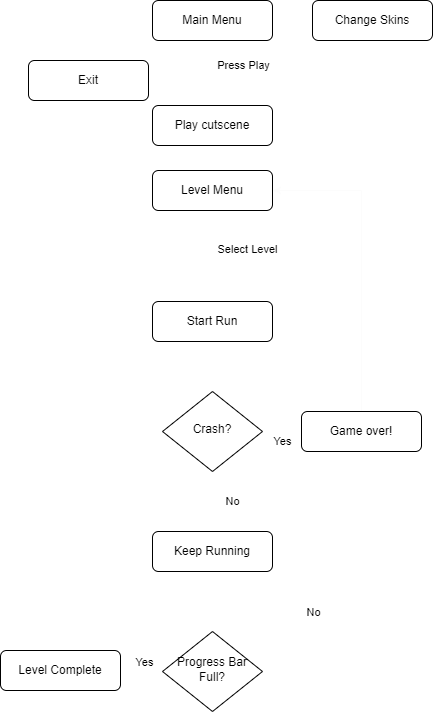

The diagram above was exported from draw.io. Its source (the exported page's mxGraphModel, read from the mxfile embedded in the PNG):
<mxGraphModel dx="1500" dy="794" grid="0" gridSize="10" guides="1" tooltips="1" connect="1" arrows="1" fold="1" page="1" pageScale="1" pageWidth="827" pageHeight="1169" background="none" math="0" shadow="0">
  <root>
    <mxCell id="WIyWlLk6GJQsqaUBKTNV-0" />
    <mxCell id="WIyWlLk6GJQsqaUBKTNV-1" parent="WIyWlLk6GJQsqaUBKTNV-0" />
    <mxCell id="WIyWlLk6GJQsqaUBKTNV-2" value="" style="rounded=0;html=1;jettySize=auto;orthogonalLoop=1;fontSize=11;endArrow=classic;endFill=1;endSize=6;strokeWidth=1;shadow=0;labelBackgroundColor=none;edgeStyle=orthogonalEdgeStyle;fontColor=default;strokeColor=#FFFFFF;" parent="WIyWlLk6GJQsqaUBKTNV-1" source="WIyWlLk6GJQsqaUBKTNV-3" edge="1">
      <mxGeometry relative="1" as="geometry">
        <mxPoint x="380" y="551" as="targetPoint" />
      </mxGeometry>
    </mxCell>
    <mxCell id="WIyWlLk6GJQsqaUBKTNV-3" value="Start Run" style="rounded=1;whiteSpace=wrap;html=1;fontSize=12;glass=0;strokeWidth=1;shadow=0;labelBackgroundColor=none;" parent="WIyWlLk6GJQsqaUBKTNV-1" vertex="1">
      <mxGeometry x="320" y="461" width="120" height="40" as="geometry" />
    </mxCell>
    <mxCell id="WIyWlLk6GJQsqaUBKTNV-4" value="No" style="rounded=0;html=1;jettySize=auto;orthogonalLoop=1;fontSize=11;endArrow=block;endFill=0;endSize=6;strokeWidth=1;shadow=0;labelBackgroundColor=none;edgeStyle=orthogonalEdgeStyle;entryX=0.5;entryY=0;entryDx=0;entryDy=0;fontColor=default;strokeColor=#FFFFFF;" parent="WIyWlLk6GJQsqaUBKTNV-1" source="WIyWlLk6GJQsqaUBKTNV-6" target="WIyWlLk6GJQsqaUBKTNV-12" edge="1">
      <mxGeometry y="20" relative="1" as="geometry">
        <mxPoint as="offset" />
        <mxPoint x="380" y="671" as="targetPoint" />
      </mxGeometry>
    </mxCell>
    <mxCell id="WIyWlLk6GJQsqaUBKTNV-5" value="Yes" style="edgeStyle=orthogonalEdgeStyle;rounded=0;html=1;jettySize=auto;orthogonalLoop=1;fontSize=11;endArrow=block;endFill=0;endSize=6;strokeWidth=1;shadow=0;labelBackgroundColor=none;fontColor=default;strokeColor=#FFFFFF;" parent="WIyWlLk6GJQsqaUBKTNV-1" source="WIyWlLk6GJQsqaUBKTNV-6" target="WIyWlLk6GJQsqaUBKTNV-7" edge="1">
      <mxGeometry y="10" relative="1" as="geometry">
        <mxPoint as="offset" />
      </mxGeometry>
    </mxCell>
    <mxCell id="WIyWlLk6GJQsqaUBKTNV-6" value="Crash?" style="rhombus;whiteSpace=wrap;html=1;shadow=0;fontFamily=Helvetica;fontSize=12;align=center;strokeWidth=1;spacing=6;spacingTop=-4;labelBackgroundColor=none;" parent="WIyWlLk6GJQsqaUBKTNV-1" vertex="1">
      <mxGeometry x="330" y="551" width="100" height="80" as="geometry" />
    </mxCell>
    <mxCell id="HW8U2HjkcwoeMAibfwl5-1" style="edgeStyle=orthogonalEdgeStyle;rounded=0;orthogonalLoop=1;jettySize=auto;html=1;exitX=0.5;exitY=0;exitDx=0;exitDy=0;entryX=1;entryY=0.5;entryDx=0;entryDy=0;strokeColor=#FCFCFC;" edge="1" parent="WIyWlLk6GJQsqaUBKTNV-1" source="WIyWlLk6GJQsqaUBKTNV-7" target="gIMOzv-5jmvqzsR6keP7-10">
      <mxGeometry relative="1" as="geometry" />
    </mxCell>
    <mxCell id="WIyWlLk6GJQsqaUBKTNV-7" value="Game over!" style="rounded=1;whiteSpace=wrap;html=1;fontSize=12;glass=0;strokeWidth=1;shadow=0;labelBackgroundColor=none;" parent="WIyWlLk6GJQsqaUBKTNV-1" vertex="1">
      <mxGeometry x="469" y="571" width="120" height="40" as="geometry" />
    </mxCell>
    <mxCell id="gIMOzv-5jmvqzsR6keP7-5" style="edgeStyle=orthogonalEdgeStyle;rounded=0;orthogonalLoop=1;jettySize=auto;html=1;exitX=0.5;exitY=1;exitDx=0;exitDy=0;entryX=0.5;entryY=0;entryDx=0;entryDy=0;endArrow=classic;endFill=1;endSize=6;labelBackgroundColor=none;fontColor=default;strokeColor=#FFFFFF;" parent="WIyWlLk6GJQsqaUBKTNV-1" source="WIyWlLk6GJQsqaUBKTNV-12" target="gIMOzv-5jmvqzsR6keP7-3" edge="1">
      <mxGeometry relative="1" as="geometry" />
    </mxCell>
    <mxCell id="gIMOzv-5jmvqzsR6keP7-29" style="edgeStyle=orthogonalEdgeStyle;rounded=0;orthogonalLoop=1;jettySize=auto;html=1;exitX=0;exitY=0.5;exitDx=0;exitDy=0;entryX=0;entryY=0.5;entryDx=0;entryDy=0;endSize=6;fontColor=default;labelBackgroundColor=none;strokeColor=#FFFFFF;" parent="WIyWlLk6GJQsqaUBKTNV-1" source="WIyWlLk6GJQsqaUBKTNV-12" target="WIyWlLk6GJQsqaUBKTNV-6" edge="1">
      <mxGeometry relative="1" as="geometry">
        <Array as="points">
          <mxPoint x="290" y="711" />
          <mxPoint x="290" y="591" />
        </Array>
      </mxGeometry>
    </mxCell>
    <mxCell id="WIyWlLk6GJQsqaUBKTNV-12" value="Keep Running" style="rounded=1;whiteSpace=wrap;html=1;fontSize=12;glass=0;strokeWidth=1;shadow=0;labelBackgroundColor=none;" parent="WIyWlLk6GJQsqaUBKTNV-1" vertex="1">
      <mxGeometry x="320" y="691" width="120" height="40" as="geometry" />
    </mxCell>
    <mxCell id="gIMOzv-5jmvqzsR6keP7-7" style="edgeStyle=orthogonalEdgeStyle;rounded=0;orthogonalLoop=1;jettySize=auto;html=1;exitX=1;exitY=0.5;exitDx=0;exitDy=0;endSize=6;entryX=1;entryY=0.5;entryDx=0;entryDy=0;endArrow=block;endFill=0;labelBackgroundColor=none;fontColor=default;strokeColor=#FFFFFF;" parent="WIyWlLk6GJQsqaUBKTNV-1" source="gIMOzv-5jmvqzsR6keP7-3" target="WIyWlLk6GJQsqaUBKTNV-12" edge="1">
      <mxGeometry relative="1" as="geometry">
        <mxPoint x="490" y="831" as="targetPoint" />
        <Array as="points">
          <mxPoint x="470" y="831" />
          <mxPoint x="470" y="711" />
        </Array>
      </mxGeometry>
    </mxCell>
    <mxCell id="gIMOzv-5jmvqzsR6keP7-28" value="No" style="edgeLabel;html=1;align=center;verticalAlign=middle;resizable=0;points=[];labelBackgroundColor=none;" parent="gIMOzv-5jmvqzsR6keP7-7" vertex="1" connectable="0">
      <mxGeometry x="-0.1053" y="3" relative="1" as="geometry">
        <mxPoint x="13" y="-15" as="offset" />
      </mxGeometry>
    </mxCell>
    <mxCell id="gIMOzv-5jmvqzsR6keP7-26" style="edgeStyle=orthogonalEdgeStyle;rounded=0;orthogonalLoop=1;jettySize=auto;html=1;exitX=0;exitY=0.5;exitDx=0;exitDy=0;entryX=1;entryY=0.5;entryDx=0;entryDy=0;endArrow=block;endFill=0;labelBackgroundColor=none;fontColor=default;strokeColor=#FFFFFF;" parent="WIyWlLk6GJQsqaUBKTNV-1" source="gIMOzv-5jmvqzsR6keP7-3" target="gIMOzv-5jmvqzsR6keP7-9" edge="1">
      <mxGeometry relative="1" as="geometry" />
    </mxCell>
    <mxCell id="gIMOzv-5jmvqzsR6keP7-27" value="Yes" style="edgeLabel;html=1;align=center;verticalAlign=middle;resizable=0;points=[];labelBackgroundColor=none;" parent="gIMOzv-5jmvqzsR6keP7-26" vertex="1" connectable="0">
      <mxGeometry x="-0.1667" y="3" relative="1" as="geometry">
        <mxPoint y="-13" as="offset" />
      </mxGeometry>
    </mxCell>
    <mxCell id="gIMOzv-5jmvqzsR6keP7-3" value="Progress Bar Full?" style="rhombus;whiteSpace=wrap;html=1;shadow=0;fontFamily=Helvetica;fontSize=12;align=center;strokeWidth=1;spacing=6;spacingTop=-4;rounded=0;labelBackgroundColor=none;" parent="WIyWlLk6GJQsqaUBKTNV-1" vertex="1">
      <mxGeometry x="330" y="791" width="100" height="80" as="geometry" />
    </mxCell>
    <mxCell id="HW8U2HjkcwoeMAibfwl5-0" style="edgeStyle=orthogonalEdgeStyle;rounded=0;orthogonalLoop=1;jettySize=auto;html=1;exitX=0.5;exitY=0;exitDx=0;exitDy=0;entryX=0;entryY=0.5;entryDx=0;entryDy=0;strokeColor=#FFFFFF;" edge="1" parent="WIyWlLk6GJQsqaUBKTNV-1" source="gIMOzv-5jmvqzsR6keP7-9" target="gIMOzv-5jmvqzsR6keP7-10">
      <mxGeometry relative="1" as="geometry" />
    </mxCell>
    <mxCell id="gIMOzv-5jmvqzsR6keP7-9" value="Level Complete" style="rounded=1;whiteSpace=wrap;html=1;fontSize=12;glass=0;strokeWidth=1;shadow=0;labelBackgroundColor=none;" parent="WIyWlLk6GJQsqaUBKTNV-1" vertex="1">
      <mxGeometry x="168" y="810" width="120" height="40" as="geometry" />
    </mxCell>
    <mxCell id="gIMOzv-5jmvqzsR6keP7-11" style="edgeStyle=orthogonalEdgeStyle;rounded=0;orthogonalLoop=1;jettySize=auto;html=1;exitX=0.5;exitY=1;exitDx=0;exitDy=0;entryX=0.5;entryY=0;entryDx=0;entryDy=0;endArrow=block;endFill=1;labelBackgroundColor=none;fontColor=default;strokeColor=#FFFFFF;" parent="WIyWlLk6GJQsqaUBKTNV-1" source="gIMOzv-5jmvqzsR6keP7-10" target="WIyWlLk6GJQsqaUBKTNV-3" edge="1">
      <mxGeometry relative="1" as="geometry" />
    </mxCell>
    <mxCell id="gIMOzv-5jmvqzsR6keP7-49" value="Select Level" style="edgeLabel;html=1;align=center;verticalAlign=middle;resizable=0;points=[];labelBackgroundColor=none;" parent="gIMOzv-5jmvqzsR6keP7-11" vertex="1" connectable="0">
      <mxGeometry x="-0.1397" y="2" relative="1" as="geometry">
        <mxPoint x="32" as="offset" />
      </mxGeometry>
    </mxCell>
    <mxCell id="gIMOzv-5jmvqzsR6keP7-10" value="Level Menu" style="rounded=1;whiteSpace=wrap;html=1;fontSize=12;glass=0;strokeWidth=1;shadow=0;labelBackgroundColor=none;" parent="WIyWlLk6GJQsqaUBKTNV-1" vertex="1">
      <mxGeometry x="320" y="330" width="120" height="40" as="geometry" />
    </mxCell>
    <mxCell id="gIMOzv-5jmvqzsR6keP7-33" style="edgeStyle=orthogonalEdgeStyle;rounded=0;orthogonalLoop=1;jettySize=auto;html=1;exitX=0.5;exitY=1;exitDx=0;exitDy=0;labelBackgroundColor=none;fontColor=default;strokeColor=#FFFFFF;" parent="WIyWlLk6GJQsqaUBKTNV-1" source="gIMOzv-5jmvqzsR6keP7-32" edge="1">
      <mxGeometry relative="1" as="geometry">
        <mxPoint x="380" y="264" as="targetPoint" />
      </mxGeometry>
    </mxCell>
    <mxCell id="gIMOzv-5jmvqzsR6keP7-44" value="Press Play" style="edgeLabel;html=1;align=center;verticalAlign=middle;resizable=0;points=[];labelBackgroundColor=none;" parent="gIMOzv-5jmvqzsR6keP7-33" vertex="1" connectable="0">
      <mxGeometry x="-0.2536" y="-1" relative="1" as="geometry">
        <mxPoint x="31" as="offset" />
      </mxGeometry>
    </mxCell>
    <mxCell id="gIMOzv-5jmvqzsR6keP7-47" style="edgeStyle=orthogonalEdgeStyle;rounded=0;orthogonalLoop=1;jettySize=auto;html=1;exitX=0;exitY=0.5;exitDx=0;exitDy=0;entryX=0.5;entryY=0;entryDx=0;entryDy=0;labelBackgroundColor=none;fontColor=default;strokeColor=#FFFFFF;" parent="WIyWlLk6GJQsqaUBKTNV-1" source="gIMOzv-5jmvqzsR6keP7-32" target="gIMOzv-5jmvqzsR6keP7-46" edge="1">
      <mxGeometry relative="1" as="geometry" />
    </mxCell>
    <mxCell id="gIMOzv-5jmvqzsR6keP7-50" style="edgeStyle=orthogonalEdgeStyle;rounded=0;orthogonalLoop=1;jettySize=auto;html=1;exitX=1;exitY=0.5;exitDx=0;exitDy=0;entryX=0;entryY=0.5;entryDx=0;entryDy=0;labelBackgroundColor=none;fontColor=default;strokeColor=#FFFFFF;" parent="WIyWlLk6GJQsqaUBKTNV-1" source="gIMOzv-5jmvqzsR6keP7-32" target="gIMOzv-5jmvqzsR6keP7-35" edge="1">
      <mxGeometry relative="1" as="geometry" />
    </mxCell>
    <mxCell id="gIMOzv-5jmvqzsR6keP7-32" value="Main Menu" style="rounded=1;whiteSpace=wrap;html=1;fontSize=12;glass=0;strokeWidth=1;shadow=0;labelBackgroundColor=none;" parent="WIyWlLk6GJQsqaUBKTNV-1" vertex="1">
      <mxGeometry x="320" y="160" width="120" height="40" as="geometry" />
    </mxCell>
    <mxCell id="gIMOzv-5jmvqzsR6keP7-51" style="edgeStyle=orthogonalEdgeStyle;rounded=0;orthogonalLoop=1;jettySize=auto;html=1;exitX=0.5;exitY=1;exitDx=0;exitDy=0;entryX=1;entryY=1;entryDx=0;entryDy=0;labelBackgroundColor=none;fontColor=default;strokeColor=#FFFFFF;" parent="WIyWlLk6GJQsqaUBKTNV-1" source="gIMOzv-5jmvqzsR6keP7-35" target="gIMOzv-5jmvqzsR6keP7-32" edge="1">
      <mxGeometry relative="1" as="geometry" />
    </mxCell>
    <mxCell id="gIMOzv-5jmvqzsR6keP7-35" value="Change Skins" style="rounded=1;whiteSpace=wrap;html=1;fontSize=12;glass=0;strokeWidth=1;shadow=0;labelBackgroundColor=none;" parent="WIyWlLk6GJQsqaUBKTNV-1" vertex="1">
      <mxGeometry x="480" y="160" width="120" height="40" as="geometry" />
    </mxCell>
    <mxCell id="gIMOzv-5jmvqzsR6keP7-46" value="Exit" style="rounded=1;whiteSpace=wrap;html=1;fontSize=12;glass=0;strokeWidth=1;shadow=0;labelBackgroundColor=none;" parent="WIyWlLk6GJQsqaUBKTNV-1" vertex="1">
      <mxGeometry x="196" y="220" width="120" height="40" as="geometry" />
    </mxCell>
    <mxCell id="HW8U2HjkcwoeMAibfwl5-4" style="edgeStyle=orthogonalEdgeStyle;rounded=0;orthogonalLoop=1;jettySize=auto;html=1;exitX=0.5;exitY=1;exitDx=0;exitDy=0;strokeColor=#FFFFFF;" edge="1" parent="WIyWlLk6GJQsqaUBKTNV-1" source="HW8U2HjkcwoeMAibfwl5-2">
      <mxGeometry relative="1" as="geometry">
        <mxPoint x="380.0000000000002" y="329.57140241350453" as="targetPoint" />
      </mxGeometry>
    </mxCell>
    <mxCell id="HW8U2HjkcwoeMAibfwl5-2" value="Play cutscene" style="rounded=1;whiteSpace=wrap;html=1;fontSize=12;glass=0;strokeWidth=1;shadow=0;labelBackgroundColor=none;" vertex="1" parent="WIyWlLk6GJQsqaUBKTNV-1">
      <mxGeometry x="320" y="265" width="120" height="40" as="geometry" />
    </mxCell>
  </root>
</mxGraphModel>